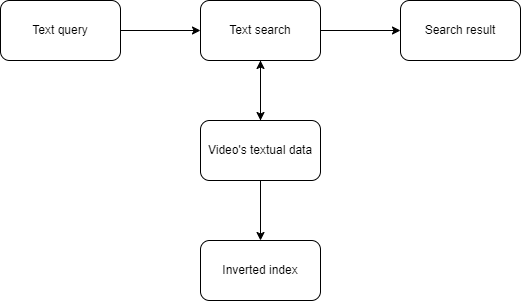

The diagram above was exported from draw.io. Its source (the exported page's mxGraphModel, read from the mxfile embedded in the PNG):
<mxGraphModel dx="882" dy="578" grid="1" gridSize="10" guides="1" tooltips="1" connect="1" arrows="1" fold="1" page="1" pageScale="1" pageWidth="850" pageHeight="1100" math="0" shadow="0">
  <root>
    <mxCell id="0" />
    <mxCell id="1" parent="0" />
    <mxCell id="MPdak9EGKR8U36clafGX-5" style="edgeStyle=orthogonalEdgeStyle;rounded=0;orthogonalLoop=1;jettySize=auto;html=1;exitX=1;exitY=0.5;exitDx=0;exitDy=0;entryX=0;entryY=0.5;entryDx=0;entryDy=0;" parent="1" source="MPdak9EGKR8U36clafGX-1" target="MPdak9EGKR8U36clafGX-2" edge="1">
      <mxGeometry relative="1" as="geometry" />
    </mxCell>
    <mxCell id="MPdak9EGKR8U36clafGX-1" value="Text query" style="rounded=1;whiteSpace=wrap;html=1;" parent="1" vertex="1">
      <mxGeometry x="80" y="80" width="120" height="60" as="geometry" />
    </mxCell>
    <mxCell id="MPdak9EGKR8U36clafGX-6" style="edgeStyle=orthogonalEdgeStyle;rounded=0;orthogonalLoop=1;jettySize=auto;html=1;exitX=0.5;exitY=1;exitDx=0;exitDy=0;entryX=0.5;entryY=0;entryDx=0;entryDy=0;" parent="1" source="MPdak9EGKR8U36clafGX-2" target="MPdak9EGKR8U36clafGX-3" edge="1">
      <mxGeometry relative="1" as="geometry" />
    </mxCell>
    <mxCell id="MPdak9EGKR8U36clafGX-8" style="edgeStyle=orthogonalEdgeStyle;rounded=0;orthogonalLoop=1;jettySize=auto;html=1;exitX=1;exitY=0.5;exitDx=0;exitDy=0;" parent="1" source="MPdak9EGKR8U36clafGX-2" target="MPdak9EGKR8U36clafGX-4" edge="1">
      <mxGeometry relative="1" as="geometry" />
    </mxCell>
    <mxCell id="MPdak9EGKR8U36clafGX-2" value="Text search" style="rounded=1;whiteSpace=wrap;html=1;" parent="1" vertex="1">
      <mxGeometry x="280" y="80" width="120" height="60" as="geometry" />
    </mxCell>
    <mxCell id="MPdak9EGKR8U36clafGX-7" style="edgeStyle=orthogonalEdgeStyle;rounded=0;orthogonalLoop=1;jettySize=auto;html=1;exitX=0.5;exitY=0;exitDx=0;exitDy=0;entryX=0.5;entryY=1;entryDx=0;entryDy=0;" parent="1" source="MPdak9EGKR8U36clafGX-3" target="MPdak9EGKR8U36clafGX-2" edge="1">
      <mxGeometry relative="1" as="geometry" />
    </mxCell>
    <mxCell id="Sfq2QO9gu8sBg0JYuG3Z-2" style="edgeStyle=orthogonalEdgeStyle;rounded=0;orthogonalLoop=1;jettySize=auto;html=1;exitX=0.5;exitY=1;exitDx=0;exitDy=0;entryX=0.5;entryY=0;entryDx=0;entryDy=0;" edge="1" parent="1" source="MPdak9EGKR8U36clafGX-3" target="Sfq2QO9gu8sBg0JYuG3Z-1">
      <mxGeometry relative="1" as="geometry" />
    </mxCell>
    <mxCell id="MPdak9EGKR8U36clafGX-3" value="Video's textual data" style="rounded=1;whiteSpace=wrap;html=1;" parent="1" vertex="1">
      <mxGeometry x="280" y="200" width="120" height="60" as="geometry" />
    </mxCell>
    <mxCell id="MPdak9EGKR8U36clafGX-4" value="Search result" style="rounded=1;whiteSpace=wrap;html=1;" parent="1" vertex="1">
      <mxGeometry x="480" y="80" width="120" height="60" as="geometry" />
    </mxCell>
    <mxCell id="Sfq2QO9gu8sBg0JYuG3Z-1" value="Inverted index" style="rounded=1;whiteSpace=wrap;html=1;" vertex="1" parent="1">
      <mxGeometry x="280" y="320" width="120" height="60" as="geometry" />
    </mxCell>
  </root>
</mxGraphModel>